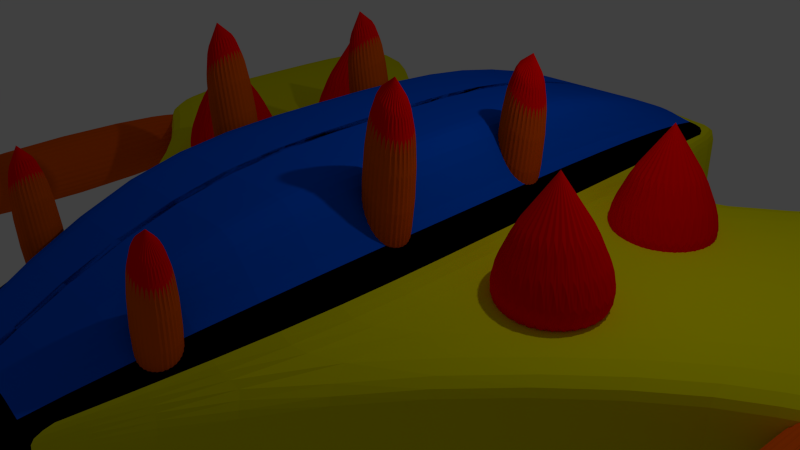 # Source: Enemy14.blend  (saved by Blender 2.70.0; exported with 4.5.12 LTS)
import bpy
from mathutils import Matrix  # noqa: F401  (used for matrix-valued properties, if any)

bpy.ops.wm.read_factory_settings(use_empty=True)
scene = bpy.context.scene
scene.name = 'Scene'

# ---- collections
col_collection_1 = bpy.data.collections.new('Collection 1'); scene.collection.children.link(col_collection_1)

# ---- materials (node trees are filled in below, after node groups)
mat_material = bpy.data.materials.new('Material')
mat_material.alpha_threshold = 0.0
mat_material.use_transparent_shadow = False
mat_material.diffuse_color = (0.8, 0.7697, 0.0, 1.0)
mat_material.roughness = 0.5
mat_material.line_color = (0.0, 0.0, 0.0, 1.0)
mat_material_001 = bpy.data.materials.new('Material.001')
mat_material_001.alpha_threshold = 0.0
mat_material_001.use_transparent_shadow = False
mat_material_001.diffuse_color = (1.0, 0.0, 0.0, 1.0)
mat_material_001.roughness = 0.5
mat_material_001.line_color = (0.0, 0.0, 0.0, 1.0)
mat_material_002 = bpy.data.materials.new('Material.002')
mat_material_002.alpha_threshold = 0.0
mat_material_002.use_transparent_shadow = False
mat_material_002.diffuse_color = (0.0, 0.09799, 0.8, 1.0)
mat_material_002.roughness = 0.5
mat_material_002.line_color = (0.0, 0.0, 0.0, 1.0)
mat_material_003 = bpy.data.materials.new('Material.003')
mat_material_003.alpha_threshold = 0.0
mat_material_003.use_transparent_shadow = False
mat_material_003.diffuse_color = (0.0, 0.0, 0.0, 1.0)
mat_material_003.roughness = 0.5
mat_material_003.line_color = (0.0, 0.0, 0.0, 1.0)
mat_material_004 = bpy.data.materials.new('Material.004')
mat_material_004.alpha_threshold = 0.0
mat_material_004.use_transparent_shadow = False
mat_material_004.diffuse_color = (0.8, 0.107, 0.0, 1.0)
mat_material_004.roughness = 0.5
mat_material_004.line_color = (0.0, 0.0, 0.0, 1.0)

# ---- material node trees

# ---- world
world_world = bpy.data.worlds.new('World'); scene.world = world_world
world_world.color = (0.05088, 0.05088, 0.05088)
world_world.use_sun_shadow = False
world_world.sun_shadow_jitter_overblur = 0.0
world_world.cycles.sampling_method = 'MANUAL'
world_world.cycles.sample_map_resolution = 256

# ---- cameras
cam_camera = bpy.data.cameras.new('Camera')
cam_camera.clip_end = 100.0
cam_camera.lens = 35.0
cam_camera.sensor_width = 32.0
cam_camera.sensor_height = 18.0
cam_camera.ortho_scale = 7.314
cam_camera.dof.focus_distance = 0.0
cam_camera.dof.aperture_fstop = 128.0

# ---- lights
light_lamp = bpy.data.lights.new('Lamp', 'POINT')
light_lamp.transmission_factor = 0.0
light_lamp.cutoff_distance = 30.0
light_lamp.energy = 100.0
light_lamp.shadow_buffer_clip_start = 1.001
light_lamp.shadow_soft_size = 0.1
light_lamp.shadow_maximum_resolution = 0.006
light_lamp.use_absolute_resolution = True
light_lamp.cycles.use_multiple_importance_sampling = False

# ---- meshes
me_cube = bpy.data.meshes.new('Cube')
me_cube.from_pydata([(1.946, 5.281, -1.0), (0.9311, -5.281, -0.4841), (-0.03711, -5.281, -0.4841), (-0.05372, 5.281, -1.0), (1.946, 5.281, 1.0), (0.9311, -5.281, 0.4841), (-0.03711, -5.281, 0.4841), (-0.05372, 5.281, 1.0), (1.946, 5.281, -0.6), (1.946, 5.281, -0.2), (1.946, 5.281, 0.2), (1.946, 5.281, 0.6), (0.9311, -5.281, -0.2905), (0.9311, -5.281, -0.09682), (0.9311, -5.281, 0.09682), (0.9311, -5.281, 0.2905), (-0.03711, -5.281, -0.2905), (-0.03711, -5.281, -0.09682), (-0.03711, -5.281, 0.09682), (-0.03711, -5.281, 0.2905), (-0.05372, 5.281, -0.6), (-0.05372, 5.281, -0.2), (-0.05372, 5.281, 0.2), (-0.05372, 5.281, 0.6), (1.946, 2.618, -1.0), (1.946, -0.02254, -1.0), (1.946, -2.663, -1.0), (-0.05372, -2.663, -1.0), (-0.05372, -0.02254, -1.0), (-0.05372, 2.618, -1.0), (1.946, 2.618, 1.0), (1.946, -0.02255, 1.0), (1.946, -2.663, 1.0), (-0.05372, -2.663, 1.833), (-0.05372, -0.02254, 1.833), (-0.05372, 2.618, 1.833), (1.946, 2.618, -0.6), (1.946, -0.02254, -0.6), (1.946, -2.663, -0.6), (1.946, 2.618, -0.2), (6.248, 2.997, -0.6), (1.946, -2.663, -0.2), (1.946, 2.618, 0.2), (6.248, 5.637, -0.6), (1.946, -2.663, 0.2), (1.946, 2.618, 0.6), (1.946, -0.02255, 0.6), (1.946, -2.663, 0.6), (1.546, 5.281, -1.0), (1.146, 5.281, -1.0), (0.7463, 5.281, -1.0), (0.3463, 5.281, -1.0), (0.7374, -5.281, -0.4841), (0.5438, -5.281, -0.4841), (0.3502, -5.281, -0.4841), (0.1565, -5.281, -0.4841), (1.546, 5.281, 1.0), (1.146, 5.281, 1.0), (0.7463, 5.281, 1.0), (0.3463, 5.281, 1.0), (0.7374, -5.281, 0.4841), (0.5438, -5.281, 0.4841), (0.3502, -5.281, 0.4841), (0.1565, -5.281, 0.4841), (0.7374, -5.281, -0.2905), (0.5438, -5.281, -0.2905), (0.3502, -5.281, -0.2905), (0.1565, -5.281, -0.2905), (0.7374, -5.281, -0.09682), (0.5438, -5.281, -0.09682), (0.3502, -5.281, -0.09682), (0.1565, -5.281, -0.09682), (0.7374, -5.281, 0.09682), (0.5438, -5.281, 0.09682), (0.3502, -5.281, 0.09682), (0.1565, -5.281, 0.09682), (0.7374, -5.281, 0.2905), (0.5438, -5.281, 0.2905), (0.3502, -5.281, 0.2905), (0.1565, -5.281, 0.2905), (1.546, 5.281, 0.6), (1.146, 5.281, 0.6), (0.7463, 5.281, 0.6), (0.3463, 5.281, 0.6), (1.546, 5.281, 0.2), (1.146, 5.281, 0.2), (0.7463, 5.281, 0.2), (0.3463, 5.281, 0.2), (1.546, 5.281, -0.2), (1.146, 5.281, -0.2), (0.7463, 5.281, -0.2), (0.3463, 5.281, -0.2), (1.546, 5.281, -0.6), (1.146, 5.281, -0.6), (0.7463, 5.281, -0.6), (0.3463, 5.281, -0.6), (1.546, 2.618, -1.0), (1.146, 2.618, -1.0), (0.7463, 2.618, -1.0), (0.3463, 2.618, -1.0), (1.546, -0.02254, -1.0), (1.146, -0.02254, -1.0), (0.7463, -0.02254, -1.0), (0.3463, -0.02254, -1.0), (1.546, -2.663, -1.0), (1.146, -2.663, -1.0), (0.7463, -2.663, -1.0), (0.3463, -2.663, -1.0), (0.3463, 2.618, 1.833), (0.7463, 2.618, 1.833), (1.146, 2.618, 1.833), (1.546, 2.618, 1.0), (0.3463, -0.02254, 1.833), (0.7463, -0.02254, 1.833), (1.146, -0.02254, 1.833), (1.546, -0.02255, 1.0), (0.3463, -2.663, 1.833), (0.7463, -2.663, 1.833), (1.146, -2.663, 1.833), (1.546, -2.663, 1.0), (5.067, 5.637, -0.6), (5.067, 2.997, -0.6), (5.067, 0.3566, -0.6), (5.067, 5.637, -0.2), (5.067, 0.3566, -0.2), (5.067, 5.637, 0.2), (5.067, 0.3566, 0.2), (5.067, 5.637, 0.6), (5.067, 2.997, 0.6), (5.067, 0.3566, 0.6), (6.248, 0.3566, -0.6), (6.248, 5.637, -0.2), (6.248, 2.997, -0.2), (6.248, 0.3566, -0.2), (6.248, 5.637, 0.2), (6.248, 2.997, 0.2), (6.248, 0.3566, 0.2), (6.248, 5.637, 0.6), (6.248, 2.997, 0.6), (6.248, 0.3566, 0.6), (0.0, 1.0, -1.0), (0.0, 1.0, 1.0), (0.1951, 0.9808, -1.0), (0.1951, 0.9808, 1.0), (0.3827, 0.9239, -1.0), (0.3827, 0.9239, 1.0), (0.5556, 0.8315, -1.0), (0.5556, 0.8315, 1.0), (0.7071, 0.7071, -1.0), (0.7071, 0.7071, 1.0), (0.8315, 0.5556, -1.0), (0.8315, 0.5556, 1.0), (0.9239, 0.3827, -1.0), (0.9239, 0.3827, 1.0), (0.9808, 0.1951, -1.0), (0.9808, 0.1951, 1.0), (1.0, 7.55e-08, -1.0), (1.0, 7.55e-08, 1.0), (0.9808, -0.1951, -1.0), (0.9808, -0.1951, 1.0), (0.9239, -0.3827, -1.0), (0.9239, -0.3827, 1.0), (0.8315, -0.5556, -1.0), (0.8315, -0.5556, 1.0), (0.7071, -0.7071, -1.0), (0.7071, -0.7071, 1.0), (0.5556, -0.8315, -1.0), (0.5556, -0.8315, 1.0), (0.3827, -0.9239, -1.0), (0.3827, -0.9239, 1.0), (0.1951, -0.9808, -1.0), (0.1951, -0.9808, 1.0), (-3.258e-07, -1.0, -1.0), (-3.258e-07, -1.0, 1.0), (-0.1951, -0.9808, -1.0), (-0.1951, -0.9808, 1.0), (-0.3827, -0.9239, -1.0), (-0.3827, -0.9239, 1.0), (-0.5556, -0.8315, -1.0), (-0.5556, -0.8315, 1.0), (-0.7071, -0.7071, -1.0), (-0.7071, -0.7071, 1.0), (-0.8315, -0.5556, -1.0), (-0.8315, -0.5556, 1.0), (-0.9239, -0.3827, -1.0), (-0.9239, -0.3827, 1.0), (-0.9808, -0.1951, -1.0), (-0.9808, -0.1951, 1.0), (-1.0, 9.656e-07, -1.0), (-1.0, 9.656e-07, 1.0), (-0.9808, 0.1951, -1.0), (-0.9808, 0.1951, 1.0), (-0.9239, 0.3827, -1.0), (-0.9239, 0.3827, 1.0), (-0.8315, 0.5556, -1.0), (-0.8315, 0.5556, 1.0), (-0.7071, 0.7071, -1.0), (-0.7071, 0.7071, 1.0), (-0.5556, 0.8315, -1.0), (-0.5556, 0.8315, 1.0), (-0.3827, 0.9239, -1.0), (-0.3827, 0.9239, 1.0), (-0.1951, 0.9808, -1.0), (-0.1951, 0.9808, 1.0), (2.784, 3.146, 0.1989), (2.979, 3.127, 0.1989), (3.167, 3.07, 0.1989), (3.34, 2.978, 0.1989), (3.491, 2.853, 0.1989), (3.616, 2.702, 0.1989), (3.708, 2.529, 0.1989), (3.765, 2.341, 0.1989), (3.784, 2.146, 0.1989), (2.784, 2.146, 2.199), (3.765, 1.951, 0.1989), (3.708, 1.764, 0.1989), (3.616, 1.591, 0.1989), (3.491, 1.439, 0.1989), (3.34, 1.315, 0.1989), (3.167, 1.222, 0.1989), (2.979, 1.166, 0.1989), (2.784, 1.146, 0.1989), (2.589, 1.166, 0.1989), (2.401, 1.222, 0.1989), (2.229, 1.315, 0.1989), (2.077, 1.439, 0.1989), (1.953, 1.591, 0.1989), (1.86, 1.764, 0.1989), (1.803, 1.951, 0.1989), (1.784, 2.146, 0.1989), (1.803, 2.341, 0.1989), (1.86, 2.529, 0.1989), (1.953, 2.702, 0.1989), (2.077, 2.853, 0.1989), (2.229, 2.978, 0.1989), (2.401, 3.07, 0.1989), (2.589, 3.127, 0.1989), (2.878, 0.9028, 0.3173), (3.073, 0.8836, 0.3173), (3.261, 0.8266, 0.3173), (3.434, 0.7342, 0.3173), (3.585, 0.6099, 0.3173), (3.71, 0.4583, 0.3173), (3.802, 0.2855, 0.3173), (3.859, 0.09786, 0.3173), (3.878, -0.09723, 0.3173), (2.878, -0.09723, 2.317), (3.859, -0.2923, 0.3173), (3.802, -0.4799, 0.3173), (3.71, -0.6528, 0.3173), (3.585, -0.8043, 0.3173), (3.434, -0.9287, 0.3173), (3.261, -1.021, 0.3173), (3.073, -1.078, 0.3173), (2.878, -1.097, 0.3173), (2.683, -1.078, 0.3173), (2.495, -1.021, 0.3173), (2.322, -0.9287, 0.3173), (2.171, -0.8043, 0.3173), (2.047, -0.6528, 0.3173), (1.954, -0.4799, 0.3173), (1.897, -0.2923, 0.3173), (1.878, -0.09723, 0.3173), (1.897, 0.09786, 0.3173), (1.954, 0.2855, 0.3173), (2.047, 0.4583, 0.3173), (2.171, 0.6099, 0.3173), (2.322, 0.7342, 0.3173), (2.495, 0.8267, 0.3173), (2.683, 0.8836, 0.3173), (1.312, -0.6811, 0.3985), (1.615, -0.7276, 2.936), (5.659, -4.578, 0.4964), (5.659, 1.695, 0.4964), (5.756, -4.578, 0.4869), (5.756, 1.695, 0.4869), (5.849, -4.578, 0.4586), (5.849, 1.695, 0.4587), (5.935, -4.578, 0.4128), (5.935, 1.695, 0.4128), (6.01, -4.578, 0.3512), (6.01, 1.695, 0.3512), (6.071, -4.578, 0.276), (6.071, 1.695, 0.276), (6.117, -4.578, 0.1903), (6.117, 1.695, 0.1903), (6.145, -4.578, 0.0973), (6.145, 1.695, 0.09731), (6.155, -4.578, 0.0005747), (6.155, 1.695, 0.0005802), (6.145, -4.578, -0.09615), (6.145, 1.695, -0.09615), (6.117, -4.578, -0.1892), (6.117, 1.695, -0.1892), (6.071, -4.578, -0.2749), (6.071, 1.695, -0.2749), (6.01, -4.578, -0.35), (6.01, 1.695, -0.35), (5.935, -4.578, -0.4117), (5.935, 1.695, -0.4117), (5.849, -4.578, -0.4575), (5.849, 1.695, -0.4575), (5.756, -4.578, -0.4857), (5.756, 1.695, -0.4857), (5.659, -4.578, -0.4952), (5.659, 1.695, -0.4952), (5.562, -4.578, -0.4857), (5.562, 1.695, -0.4857), (5.469, -4.578, -0.4575), (5.469, 1.695, -0.4575), (5.384, -4.578, -0.4117), (5.384, 1.695, -0.4117), (5.309, -4.578, -0.35), (5.309, 1.695, -0.35), (5.247, -4.578, -0.2749), (5.247, 1.695, -0.2749), (5.201, -4.578, -0.1892), (5.201, 1.695, -0.1892), (5.173, -4.578, -0.09615), (5.173, 1.695, -0.09615), (5.163, -4.578, 0.0005752), (5.163, 1.695, 0.0005807), (5.173, -4.578, 0.0973), (5.173, 1.695, 0.09731), (5.201, -4.578, 0.1903), (5.201, 1.695, 0.1903), (5.247, -4.578, 0.276), (5.247, 1.695, 0.276), (5.309, -4.578, 0.3512), (5.309, 1.695, 0.3512), (5.384, -4.578, 0.4128), (5.384, 1.695, 0.4128), (5.469, -4.578, 0.4586), (5.469, 1.695, 0.4587), (5.562, -4.578, 0.4869), (5.562, 1.695, 0.4869), (1.25, 1.493, 0.1881), (1.553, 1.447, 2.726), (1.302, 1.476, 0.1482), (1.605, 1.429, 2.686), (1.35, 1.448, 0.1104), (1.653, 1.401, 2.648), (1.392, 1.411, 0.07607), (1.695, 1.364, 2.614), (1.426, 1.366, 0.04658), (1.728, 1.319, 2.584), (1.45, 1.314, 0.02306), (1.753, 1.268, 2.561), (1.465, 1.259, 0.006407), (1.768, 1.213, 2.544), (1.469, 1.202, -0.002737), (1.771, 1.155, 2.535), (1.462, 1.145, -0.004022), (1.764, 1.098, 2.534), (1.444, 1.09, 0.002601), (1.747, 1.043, 2.54), (1.417, 1.04, 0.01688), (1.719, 0.9932, 2.554), (1.38, 0.9959, 0.03826), (1.683, 0.9493, 2.576), (1.337, 0.9602, 0.06593), (1.639, 0.9136, 2.604), (1.287, 0.9339, 0.09882), (1.59, 0.8873, 2.636), (1.234, 0.9181, 0.1357), (1.537, 0.8715, 2.673), (1.179, 0.9134, 0.175), (1.482, 0.8669, 2.713), (1.124, 0.92, 0.2155), (1.427, 0.8734, 2.753), (1.072, 0.9376, 0.2553), (1.374, 0.891, 2.793), (1.024, 0.9655, 0.2932), (1.327, 0.9189, 2.831), (0.9822, 1.003, 0.3275), (1.285, 0.9561, 2.865), (0.9485, 1.048, 0.357), (1.251, 1.001, 2.895), (0.9239, 1.099, 0.3805), (1.227, 1.052, 2.918), (0.9094, 1.154, 0.3972), (1.212, 1.108, 2.935), (0.9056, 1.211, 0.4063), (1.208, 1.165, 2.944), (0.9126, 1.269, 0.4076), (1.215, 1.222, 2.945), (0.9302, 1.323, 0.401), (1.233, 1.277, 2.939), (0.9576, 1.374, 0.3867), (1.26, 1.327, 2.924), (0.9938, 1.417, 0.3653), (1.296, 1.371, 2.903), (1.038, 1.453, 0.3376), (1.34, 1.407, 2.875), (1.087, 1.479, 0.3047), (1.39, 1.433, 2.842), (1.14, 1.495, 0.2679), (1.443, 1.449, 2.806), (1.195, 1.5, 0.2285), (1.498, 1.453, 2.766), (1.364, -0.6986, 0.3587), (1.667, -0.7452, 2.896), (1.412, -0.7266, 0.3208), (1.715, -0.7731, 2.858), (1.454, -0.7638, 0.2865), (1.757, -0.8103, 2.824), (1.488, -0.8088, 0.257), (1.79, -0.8554, 2.795), (1.512, -0.86, 0.2335), (1.815, -0.9065, 2.771), (1.527, -0.9152, 0.2169), (1.829, -0.9618, 2.754), (1.531, -0.9725, 0.2077), (1.833, -1.019, 2.745), (1.524, -1.03, 0.2064), (1.826, -1.076, 2.744), (1.506, -1.084, 0.213), (1.809, -1.131, 2.751), (1.479, -1.135, 0.2273), (1.781, -1.181, 2.765), (1.442, -1.178, 0.2487), (1.745, -1.225, 2.786), (1.399, -1.214, 0.2764), (1.701, -1.261, 2.814), (1.349, -1.24, 0.3093), (1.652, -1.287, 2.847), (1.296, -1.256, 0.3461), (1.599, -1.303, 2.884), (1.241, -1.261, 0.3855), (1.544, -1.308, 2.923), (1.186, -1.254, 0.4259), (1.489, -1.301, 2.964), (1.134, -1.237, 0.4658), (1.436, -1.283, 3.003), (1.086, -1.209, 0.5036), (1.388, -1.255, 3.041), (1.044, -1.172, 0.5379), (1.347, -1.218, 3.076), (1.01, -1.127, 0.5674), (1.313, -1.173, 3.105), (0.9858, -1.075, 0.5909), (1.288, -1.122, 3.129), (0.9713, -1.02, 0.6076), (1.274, -1.067, 3.145), (0.9675, -0.9629, 0.6167), (1.27, -1.009, 3.154), (0.9746, -0.9058, 0.618), (1.277, -0.9523, 3.156), (0.9921, -0.851, 0.6114), (1.295, -0.8976, 3.149), (1.02, -0.8008, 0.5971), (1.322, -0.8474, 3.135), (1.056, -0.757, 0.5757), (1.358, -0.8035, 3.113), (1.099, -0.7212, 0.5481), (1.402, -0.7678, 3.086), (1.149, -0.695, 0.5152), (1.452, -0.7415, 3.053), (1.202, -0.6792, 0.4783), (1.505, -0.7257, 3.016), (1.257, -0.6745, 0.439), (1.56, -0.721, 2.977), (1.139, -3.371, 0.04627), (1.391, -3.409, 2.158), (1.183, -3.385, 0.01309), (1.435, -3.424, 2.125), (1.223, -3.408, -0.01839), (1.475, -3.447, 2.093), (1.257, -3.439, -0.04694), (1.509, -3.478, 2.064), (1.285, -3.477, -0.07148), (1.537, -3.516, 2.04), (1.306, -3.519, -0.09105), (1.558, -3.558, 2.02), (1.318, -3.565, -0.1049), (1.57, -3.604, 2.007), (1.321, -3.613, -0.1125), (1.573, -3.652, 1.999), (1.315, -3.661, -0.1136), (1.567, -3.699, 1.998), (1.301, -3.706, -0.1081), (1.553, -3.745, 2.003), (1.278, -3.748, -0.09619), (1.53, -3.787, 2.015), (1.248, -3.785, -0.0784), (1.5, -3.823, 2.033), (1.211, -3.814, -0.05538), (1.463, -3.853, 2.056), (1.17, -3.836, -0.02801), (1.422, -3.875, 2.083), (1.126, -3.849, 0.002645), (1.378, -3.888, 2.114), (1.08, -3.853, 0.03542), (1.332, -3.892, 2.147), (1.034, -3.848, 0.06904), (1.286, -3.886, 2.18), (0.9909, -3.833, 0.1022), (1.243, -3.872, 2.214), (0.9511, -3.81, 0.1337), (1.203, -3.849, 2.245), (0.9164, -3.779, 0.1623), (1.168, -3.818, 2.274), (0.8883, -3.741, 0.1868), (1.14, -3.78, 2.298), (0.8678, -3.699, 0.2064), (1.12, -3.738, 2.318), (0.8558, -3.653, 0.2202), (1.108, -3.692, 2.332), (0.8526, -3.605, 0.2278), (1.104, -3.644, 2.339), (0.8585, -3.558, 0.2289), (1.11, -3.596, 2.34), (0.8731, -3.512, 0.2234), (1.125, -3.551, 2.335), (0.8959, -3.47, 0.2115), (1.148, -3.509, 2.323), (0.9261, -3.434, 0.1937), (1.178, -3.473, 2.305), (0.9624, -3.404, 0.1707), (1.214, -3.443, 2.282), (1.004, -3.382, 0.1433), (1.255, -3.421, 2.255), (1.048, -3.369, 0.1127), (1.3, -3.408, 2.224), (1.094, -3.365, 0.0799), (1.346, -3.404, 2.191)], [], [(107, 55, 2, 27), (116, 33, 6, 63), (47, 32, 5, 15), (79, 63, 6, 19), (95, 51, 3, 20), (26, 38, 12, 1), (38, 41, 13, 12), (41, 44, 14, 13), (44, 47, 15, 14), (55, 67, 16, 2), (67, 71, 17, 16), (71, 75, 18, 17), (75, 79, 19, 18), (59, 83, 23, 7), (83, 87, 22, 23), (87, 91, 21, 22), (91, 95, 20, 21), (51, 99, 29, 3), (99, 103, 28, 29), (103, 107, 27, 28), (59, 7, 35, 108), (108, 35, 34, 112), (112, 34, 33, 116), (11, 4, 30, 45), (45, 30, 31, 46), (46, 31, 32, 47), (0, 8, 36, 24), (24, 36, 37, 25), (25, 37, 38, 26), (8, 9, 39, 36), (44, 41, 124, 126), (45, 46, 128, 127), (9, 10, 42, 39), (42, 45, 127, 125), (37, 36, 120, 121), (10, 11, 45, 42), (46, 47, 129, 128), (41, 38, 122, 124), (26, 1, 52, 104), (104, 52, 53, 105), (105, 53, 54, 106), (106, 54, 55, 107), (32, 119, 60, 5), (119, 118, 61, 60), (118, 117, 62, 61), (117, 116, 63, 62), (15, 5, 60, 76), (76, 60, 61, 77), (77, 61, 62, 78), (78, 62, 63, 79), (8, 0, 48, 92), (92, 48, 49, 93), (93, 49, 50, 94), (94, 50, 51, 95), (1, 12, 64, 52), (52, 64, 65, 53), (53, 65, 66, 54), (54, 66, 67, 55), (12, 13, 68, 64), (64, 68, 69, 65), (65, 69, 70, 66), (66, 70, 71, 67), (13, 14, 72, 68), (68, 72, 73, 69), (69, 73, 74, 70), (70, 74, 75, 71), (14, 15, 76, 72), (72, 76, 77, 73), (73, 77, 78, 74), (74, 78, 79, 75), (4, 11, 80, 56), (56, 80, 81, 57), (57, 81, 82, 58), (58, 82, 83, 59), (11, 10, 84, 80), (80, 84, 85, 81), (81, 85, 86, 82), (82, 86, 87, 83), (10, 9, 88, 84), (84, 88, 89, 85), (85, 89, 90, 86), (86, 90, 91, 87), (9, 8, 92, 88), (88, 92, 93, 89), (89, 93, 94, 90), (90, 94, 95, 91), (0, 24, 96, 48), (48, 96, 97, 49), (49, 97, 98, 50), (50, 98, 99, 51), (24, 25, 100, 96), (96, 100, 101, 97), (97, 101, 102, 98), (98, 102, 103, 99), (25, 26, 104, 100), (100, 104, 105, 101), (101, 105, 106, 102), (102, 106, 107, 103), (4, 56, 111, 30), (56, 57, 110, 111), (57, 58, 109, 110), (58, 59, 108, 109), (30, 111, 115, 31), (111, 110, 114, 115), (110, 109, 113, 114), (109, 108, 112, 113), (31, 115, 119, 32), (115, 114, 118, 119), (114, 113, 117, 118), (113, 112, 116, 117), (123, 125, 134, 131), (129, 126, 136, 139), (128, 129, 139, 138), (120, 123, 131, 43), (126, 124, 133, 136), (125, 127, 137, 134), (36, 39, 123, 120), (47, 44, 126, 129), (39, 42, 125, 123), (38, 37, 121, 122), (43, 131, 132, 40), (40, 132, 133, 130), (131, 134, 135, 132), (132, 135, 136, 133), (134, 137, 138, 135), (135, 138, 139, 136), (127, 128, 138, 137), (122, 121, 40, 130), (124, 122, 130, 133), (121, 120, 43, 40), (140, 141, 143, 142), (142, 143, 145, 144), (144, 145, 147, 146), (146, 147, 149, 148), (148, 149, 151, 150), (150, 151, 153, 152), (152, 153, 155, 154), (154, 155, 157, 156), (156, 157, 159, 158), (158, 159, 161, 160), (160, 161, 163, 162), (162, 163, 165, 164), (164, 165, 167, 166), (166, 167, 169, 168), (168, 169, 171, 170), (170, 171, 173, 172), (172, 173, 175, 174), (174, 175, 177, 176), (176, 177, 179, 178), (178, 179, 181, 180), (180, 181, 183, 182), (182, 183, 185, 184), (184, 185, 187, 186), (186, 187, 189, 188), (188, 189, 191, 190), (190, 191, 193, 192), (192, 193, 195, 194), (194, 195, 197, 196), (196, 197, 199, 198), (198, 199, 201, 200), (143, 141, 203, 201, 199, 197, 195, 193, 191, 189, 187, 185, 183, 181, 179, 177, 175, 173, 171, 169, 167, 165, 163, 161, 159, 157, 155, 153, 151, 149, 147, 145), (202, 203, 141, 140), (200, 201, 203, 202), (140, 142, 144, 146, 148, 150, 152, 154, 156, 158, 160, 162, 164, 166, 168, 170, 172, 174, 176, 178, 180, 182, 184, 186, 188, 190, 192, 194, 196, 198, 200, 202), (235, 213, 236), (204, 213, 205), (234, 213, 235), (233, 213, 234), (232, 213, 233), (231, 213, 232), (230, 213, 231), (229, 213, 230), (228, 213, 229), (227, 213, 228), (226, 213, 227), (225, 213, 226), (224, 213, 225), (223, 213, 224), (222, 213, 223), (221, 213, 222), (220, 213, 221), (219, 213, 220), (218, 213, 219), (217, 213, 218), (216, 213, 217), (215, 213, 216), (214, 213, 215), (212, 213, 214), (211, 213, 212), (210, 213, 211), (209, 213, 210), (208, 213, 209), (207, 213, 208), (206, 213, 207), (236, 213, 204), (205, 213, 206), (204, 205, 206, 207, 208, 209, 210, 211, 212, 214, 215, 216, 217, 218, 219, 220, 221, 222, 223, 224, 225, 226, 227, 228, 229, 230, 231, 232, 233, 234, 235, 236), (268, 246, 269), (237, 246, 238), (267, 246, 268), (266, 246, 267), (265, 246, 266), (264, 246, 265), (263, 246, 264), (262, 246, 263), (261, 246, 262), (260, 246, 261), (259, 246, 260), (258, 246, 259), (257, 246, 258), (256, 246, 257), (255, 246, 256), (254, 246, 255), (253, 246, 254), (252, 246, 253), (251, 246, 252), (250, 246, 251), (249, 246, 250), (248, 246, 249), (247, 246, 248), (245, 246, 247), (244, 246, 245), (243, 246, 244), (242, 246, 243), (241, 246, 242), (240, 246, 241), (239, 246, 240), (269, 246, 237), (238, 246, 239), (237, 238, 239, 240, 241, 242, 243, 244, 245, 247, 248, 249, 250, 251, 252, 253, 254, 255, 256, 257, 258, 259, 260, 261, 262, 263, 264, 265, 266, 267, 268, 269), (488, 489, 491, 490), (354, 355, 357, 356), (272, 273, 275, 274), (406, 407, 409, 408), (438, 439, 441, 440), (274, 275, 277, 276), (426, 427, 429, 428), (518, 519, 521, 520), (276, 277, 279, 278), (508, 509, 511, 510), (352, 353, 355, 354), (278, 279, 281, 280), (372, 373, 375, 374), (440, 441, 443, 442), (280, 281, 283, 282), (404, 405, 407, 406), (482, 483, 485, 484), (282, 283, 285, 284), (466, 467, 469, 468), (350, 351, 353, 352), (284, 285, 287, 286), (370, 371, 373, 372), (442, 443, 445, 444), (286, 287, 289, 288), (424, 425, 427, 426), (520, 521, 523, 522), (288, 289, 291, 290), (510, 511, 513, 512), (348, 349, 351, 350), (290, 291, 293, 292), (368, 369, 371, 370), (444, 445, 447, 446), (292, 293, 295, 294), (402, 403, 405, 404), (500, 501, 503, 502), (294, 295, 297, 296), (486, 487, 489, 488), (346, 347, 349, 348), (296, 297, 299, 298), (366, 367, 369, 368), (446, 447, 449, 448), (298, 299, 301, 300), (422, 423, 425, 424), (492, 493, 495, 494), (300, 301, 303, 302), (512, 513, 515, 514), (344, 345, 347, 346), (302, 303, 305, 304), (364, 365, 367, 366), (448, 449, 451, 450), (304, 305, 307, 306), (400, 401, 403, 402), (472, 473, 475, 474), (306, 307, 309, 308), (464, 465, 467, 466), (342, 343, 345, 344), (308, 309, 311, 310), (362, 363, 365, 364), (450, 451, 453, 452), (310, 311, 313, 312), (420, 421, 423, 422), (494, 495, 497, 496), (312, 313, 315, 314), (514, 515, 517, 516), (340, 341, 343, 342), (314, 315, 317, 316), (360, 361, 363, 362), (452, 453, 455, 454), (316, 317, 319, 318), (270, 271, 401, 400), (474, 475, 477, 476), (318, 319, 321, 320), (484, 485, 487, 486), (338, 339, 341, 340), (320, 321, 323, 322), (358, 359, 361, 360), (454, 455, 457, 456), (322, 323, 325, 324), (418, 419, 421, 420), (502, 504, 506, 508, 510, 512, 514, 516, 518, 520, 522, 524, 462, 464, 466, 468, 470, 472, 474, 476, 478, 480, 482, 484, 486, 488, 490, 492, 494, 496, 498, 500), (324, 325, 327, 326), (516, 517, 519, 518), (336, 337, 339, 338), (326, 327, 329, 328), (356, 357, 359, 358), (456, 457, 459, 458), (328, 329, 331, 330), (436, 437, 439, 438), (476, 477, 479, 478), (330, 331, 333, 332), (275, 273, 335, 333, 331, 329, 327, 325, 323, 321, 319, 317, 315, 313, 311, 309, 307, 305, 303, 301, 299, 297, 295, 293, 291, 289, 287, 285, 283, 281, 279, 277), (334, 335, 273, 272), (332, 333, 335, 334), (374, 375, 377, 376), (462, 463, 465, 464), (272, 274, 276, 278, 280, 282, 284, 286, 288, 290, 292, 294, 296, 298, 300, 302, 304, 306, 308, 310, 312, 314, 316, 318, 320, 322, 324, 326, 328, 330, 332, 334), (376, 377, 379, 378), (506, 507, 509, 508), (428, 429, 431, 430), (378, 379, 381, 380), (468, 469, 471, 470), (408, 409, 411, 410), (380, 381, 383, 382), (504, 505, 507, 506), (430, 431, 433, 432), (382, 383, 385, 384), (490, 491, 493, 492), (410, 411, 413, 412), (384, 385, 387, 386), (502, 503, 505, 504), (432, 433, 435, 434), (386, 387, 389, 388), (470, 471, 473, 472), (412, 413, 415, 414), (388, 389, 391, 390), (438, 440, 442, 444, 446, 448, 450, 452, 454, 456, 458, 460, 270, 400, 402, 404, 406, 408, 410, 412, 414, 416, 418, 420, 422, 424, 426, 428, 430, 432, 434, 436), (434, 435, 437, 436), (390, 391, 393, 392), (458, 459, 461, 460), (414, 415, 417, 416), (392, 393, 395, 394), (460, 461, 271, 270), (416, 417, 419, 418), (394, 395, 397, 396), (379, 377, 375, 373, 371, 369, 367, 365, 363, 361, 359, 357, 355, 353, 351, 349, 347, 345, 343, 341, 339, 337, 399, 397, 395, 393, 391, 389, 387, 385, 383, 381), (398, 399, 337, 336), (396, 397, 399, 398), (496, 497, 499, 498), (441, 439, 437, 435, 433, 431, 429, 427, 425, 423, 421, 419, 417, 415, 413, 411, 409, 407, 405, 403, 401, 271, 461, 459, 457, 455, 453, 451, 449, 447, 445, 443), (376, 378, 380, 382, 384, 386, 388, 390, 392, 394, 396, 398, 336, 338, 340, 342, 344, 346, 348, 350, 352, 354, 356, 358, 360, 362, 364, 366, 368, 370, 372, 374), (498, 499, 501, 500), (522, 523, 525, 524), (478, 479, 481, 480), (524, 525, 463, 462), (480, 481, 483, 482), (505, 503, 501, 499, 497, 495, 493, 491, 489, 487, 485, 483, 481, 479, 477, 475, 473, 471, 469, 467, 465, 463, 525, 523, 521, 519, 517, 515, 513, 511, 509, 507)])
me_cube.polygons.foreach_set('material_index', [0, 2, 0, 3, 0, 0, 0, 0, 0, 3, 3, 3, 3, 0, 0, 0, 0, 0, 0, 0, 2, 2, 2, 0, 0, 0, 0, 0, 0, 0, 0, 0, 0, 0, 0, 0, 0, 0, 0, 0, 0, 0, 3, 2, 2, 2, 3, 3, 3, 3, 0, 0, 0, 0, 3, 3, 3, 3, 3, 3, 3, 3, 3, 3, 3, 3, 3, 3, 3, 3, 0, 0, 0, 0, 0, 0, 0, 0, 0, 0, 0, 0, 0, 0, 0, 0, 0, 0, 0, 0, 0, 0, 0, 0, 0, 0, 0, 0, 3, 2, 2, 2, 3, 2, 2, 2, 3, 2, 2, 2, 0, 0, 0, 0, 0, 0, 0, 0, 0, 0, 0, 0, 0, 0, 0, 0, 0, 0, 0, 0, 0, 0, 0, 0, 0, 0, 0, 0, 0, 0, 0, 0, 0, 0, 0, 0, 0, 0, 0, 0, 0, 0, 0, 0, 0, 0, 0, 0, 0, 0, 0, 0, 0, 0, 1, 1, 1, 1, 1, 1, 1, 1, 1, 1, 1, 1, 1, 1, 1, 1, 1, 1, 1, 1, 1, 1, 1, 1, 1, 1, 1, 1, 1, 1, 1, 1, 1, 1, 1, 1, 1, 1, 1, 1, 1, 1, 1, 1, 1, 1, 1, 1, 1, 1, 1, 1, 1, 1, 1, 1, 1, 1, 1, 1, 1, 1, 1, 1, 1, 1, 4, 4, 4, 4, 4, 4, 4, 4, 4, 4, 4, 4, 4, 4, 4, 4, 4, 4, 4, 4, 4, 4, 4, 4, 4, 4, 4, 4, 4, 4, 4, 4, 4, 4, 4, 4, 4, 4, 4, 4, 4, 4, 4, 4, 4, 4, 4, 4, 4, 4, 4, 4, 4, 4, 4, 4, 4, 4, 4, 4, 4, 4, 4, 4, 4, 4, 4, 4, 4, 4, 4, 4, 4, 4, 4, 4, 4, 4, 4, 4, 4, 4, 4, 4, 4, 4, 4, 4, 4, 4, 4, 4, 4, 4, 4, 1, 4, 4, 4, 4, 4, 4, 4, 4, 4, 4, 4, 4, 4, 4, 4, 4, 4, 4, 4, 4, 4, 4, 4, 4, 4, 4, 4, 4, 1, 4, 4, 4, 1, 4, 4, 4, 4, 4, 4, 1])
me_cube.materials.append(mat_material)
me_cube.materials.append(mat_material_001)
me_cube.materials.append(mat_material_002)
me_cube.materials.append(mat_material_003)
me_cube.materials.append(mat_material_004)
me_cube.use_remesh_preserve_volume = False
me_cube.use_remesh_preserve_attributes = False
me_cube.use_mirror_vertex_groups = False
me_cube.update()

# ---- objects
ob_cube = bpy.data.objects.new('Cube', me_cube)
ob_lamp = bpy.data.objects.new('Lamp', light_lamp)
ob_camera = bpy.data.objects.new('Camera', cam_camera)

# ---- transforms, parenting, visibility, modifiers, constraints
ob_cube.location = (0.0, 0.0, 0.0)
ob_cube.lock_rotations_4d = False
ob_cube.empty_display_type = 'ARROWS'
ob_cube.lineart.crease_threshold = 0.0
_m = ob_cube.modifiers.new('Mirror', 'MIRROR')
_m = ob_cube.modifiers.new('Subsurf', 'SUBSURF')
_m.uv_smooth = 'PRESERVE_CORNERS'
_m.quality = 2
_m.show_only_control_edges = False
ob_lamp.location = (4.076, 1.005, 5.904)
ob_lamp.rotation_euler = (0.6503, 0.05522, 1.866)
ob_lamp.lock_rotations_4d = False
ob_lamp.empty_display_type = 'ARROWS'
ob_lamp.color = (0.0, 0.0, 0.0, 0.0)
ob_lamp.lineart.crease_threshold = 0.0
ob_camera.location = (7.481, -6.508, 5.344)
ob_camera.rotation_euler = (1.109, 0.01082, 0.8149)
ob_camera.lock_rotations_4d = False
ob_camera.empty_display_type = 'ARROWS'
ob_camera.color = (0.0, 0.0, 0.0, 0.0)
ob_camera.display_type = 'WIRE'
ob_camera.lineart.crease_threshold = 0.0

# ---- collection membership
col_collection_1.objects.link(ob_cube)
col_collection_1.objects.link(ob_lamp)
col_collection_1.objects.link(ob_camera)

# ---- scene / render settings (as saved in the file)
scene.camera = ob_camera
scene.frame_start = 1; scene.frame_end = 250; scene.frame_set(1)
scene.render.engine = 'BLENDER_EEVEE_NEXT'
scene.render.resolution_percentage = 50
scene.render.dither_intensity = 0.0
scene.cycles.use_denoising = False
scene.cycles.samples = 10
scene.cycles.sampling_pattern = 'TABULATED_SOBOL'
scene.cycles.light_sampling_threshold = 0.0
scene.cycles.use_adaptive_sampling = False
scene.cycles.use_light_tree = False
scene.cycles.blur_glossy = 0.0
scene.cycles.volume_bounces = 1
scene.cycles.pixel_filter_type = 'GAUSSIAN'
scene.cycles.sample_clamp_indirect = 0.0
scene.view_settings.view_transform = 'Standard'
bpy.context.view_layer.update()
